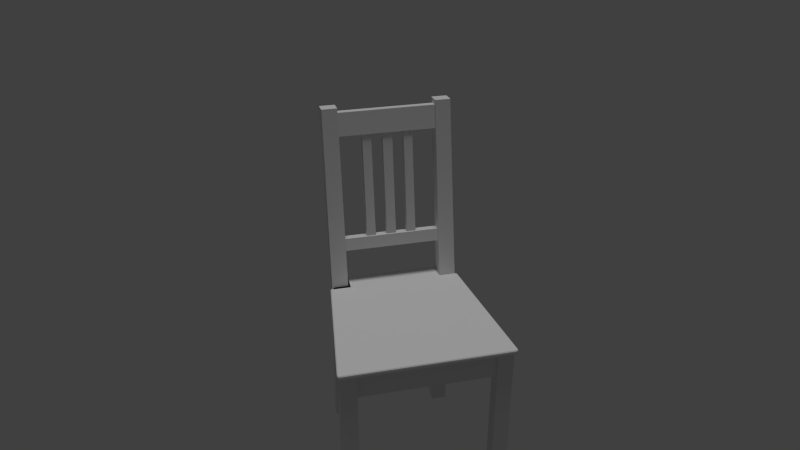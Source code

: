 # Source: stefanChair.blend  (saved by Blender 2.76.0; exported with 4.5.12 LTS)
import bpy
from mathutils import Matrix  # noqa: F401  (used for matrix-valued properties, if any)

bpy.ops.wm.read_factory_settings(use_empty=True)
scene = bpy.context.scene
scene.name = 'Scene'

# ---- collections
col_collection_1 = bpy.data.collections.new('Collection 1'); scene.collection.children.link(col_collection_1)

# ---- world
world_world = bpy.data.worlds.new('World'); scene.world = world_world
world_world.color = (0.05088, 0.05088, 0.05088)
world_world.use_sun_shadow = False
world_world.sun_shadow_jitter_overblur = 0.0
world_world.cycles.sampling_method = 'MANUAL'
world_world.cycles.sample_map_resolution = 256

# ---- cameras
cam_camera_001 = bpy.data.cameras.new('Camera.001')
cam_camera_001.clip_end = 100.0
cam_camera_001.lens = 35.0
cam_camera_001.sensor_width = 32.0
cam_camera_001.sensor_height = 18.0
cam_camera_001.display_size = 2.0
cam_camera_001.dof.focus_distance = 0.0
cam_camera_001.dof.aperture_fstop = 128.0
cam_camera_001.dof.aperture_blades = 6

# ---- lights
light_sun = bpy.data.lights.new('Sun', 'SUN')
light_sun.transmission_factor = 0.0
light_sun.angle = 0.1993
light_sun.energy = 1.0
light_sun.shadow_buffer_clip_start = 0.5
light_sun.shadow_soft_size = 0.1
light_sun.shadow_cascade_max_distance = 1000.0
light_sun.cycles.use_multiple_importance_sampling = False

# ---- meshes
me_cube_001 = bpy.data.meshes.new('Cube.001')
me_cube_001.from_pydata([(-0.2452, 1.1, -0.1126), (0.1048, 1.1, -0.1126), (0.1548, 1.45, -4.113), (0.5048, 1.1, -4.113), (0.1548, 1.1, -4.113), (0.05477, 1.1, -0.7126), (0.05477, 1.1, -0.1126), (-0.1452, 1.1, -0.7126), (-0.1452, 1.1, -0.1126), (-0.2452, 1.4, -0.1126), (-0.1852, 1.4, -0.7126), (-0.2452, 1.2, -0.1126), (-0.1852, 1.2, -0.7126), (-3.045, 1.5, -0.1126), (-3.395, 1.5, -0.1126), (-3.045, 1.85, -0.1126), (-3.045, 1.85, -4.113), (-3.395, 1.5, -4.113), (-3.045, 1.5, -4.113), (-3.345, 1.5, -0.7126), (-3.345, 1.5, -0.1126), (-3.145, 1.5, -0.7126), (-3.145, 1.5, -0.1126), (-3.045, 1.8, -0.1126), (-3.045, 1.8, -0.7126), (-3.045, 1.6, -0.1126), (-3.045, 1.6, -0.7126), (0.4464, 1.1, 4.122), (0.7934, 1.1, 4.077), (0.04344, 0.57, 1.099), (0.201, 0.57, 1.071), (0.04344, 0.37, 1.099), (0.201, 0.37, 1.071), (0.4234, 0.57, 3.463), (0.581, 0.57, 3.436), (0.4234, 0.37, 3.463), (0.581, 0.37, 3.436), (0.04344, 0.108, 1.099), (0.201, 0.108, 1.071), (0.4234, 0.108, 3.463), (0.581, 0.108, 3.436), (-0.2452, -1.1, -0.1126), (0.1048, -1.1, -0.1126), (0.1548, -1.45, -4.113), (0.5048, -1.1, -4.113), (0.1548, -1.1, -4.113), (0.05477, -1.1, -0.7126), (0.05477, -1.1, -0.1126), (-0.1452, -1.1, -0.7126), (-0.1452, -1.1, -0.1126), (-0.2452, -1.4, -0.1126), (-0.1852, -1.4, -0.7126), (-0.2452, -1.2, -0.1126), (-0.1852, -1.2, -0.7126), (-3.045, -1.5, -0.1126), (-3.395, -1.5, -0.1126), (-3.045, -1.85, -0.1126), (-3.045, -1.85, -4.113), (-3.395, -1.5, -4.113), (-3.045, -1.5, -4.113), (-3.345, -1.5, -0.7126), (-3.345, -1.5, -0.1126), (-3.145, -1.5, -0.7126), (-3.145, -1.5, -0.1126), (-3.045, -1.8, -0.1126), (-3.045, -1.8, -0.7126), (-3.045, -1.6, -0.1126), (-3.045, -1.6, -0.7126), (0.4464, -1.1, 4.122), (0.7934, -1.1, 4.077), (0.04344, -0.57, 1.099), (0.201, -0.57, 1.071), (0.04344, -0.37, 1.099), (0.201, -0.37, 1.071), (0.4234, -0.57, 3.463), (0.581, -0.57, 3.436), (0.4234, -0.37, 3.463), (0.581, -0.37, 3.436), (0.04344, -0.108, 1.099), (0.201, -0.108, 1.071), (0.4234, -0.108, 3.463), (0.581, -0.108, 3.436), (-3.371, 1.913, -0.1126), (-3.47, 1.825, -0.1126), (-3.413, 1.916, -0.1126), (-3.451, 1.903, -0.1126), (-3.468, 1.867, -0.1126), (-3.47, -1.825, -0.1126), (-3.371, -1.913, -0.1126), (-3.468, -1.867, -0.1126), (-3.451, -1.903, -0.1126), (-3.413, -1.916, -0.1126), (-0.2948, 1.531, -0.1126), (-0.2477, 1.503, -0.1126), (-0.2673, 1.525, -0.1126), (0.1798, 1.05, -0.1126), (0.1298, 1.1, -0.1126), (0.1773, 1.078, -0.1126), (0.1575, 1.097, -0.1126), (-0.2948, -1.531, -0.1126), (-0.2452, -1.475, -0.1126), (-0.2673, -1.525, -0.1126), (-0.2477, -1.503, -0.1126), (0.1298, -1.1, -0.1126), (0.1798, -1.05, -0.1126), (0.1575, -1.097, -0.1126), (0.1773, -1.078, -0.1126), (0.07957, 1.45, -0.1118), (0.1048, 1.425, -0.1126), (0.09957, 1.445, -0.1124), (-0.2452, 1.425, -0.1126), (-0.2452, 1.475, -0.1126), (-0.2427, 1.45, -0.1375), (-0.2452, 1.45, -0.1126), (0.4796, 1.45, -4.113), (0.5048, 1.425, -4.113), (0.4996, 1.445, -4.113), (-3.37, 1.85, -0.1126), (-3.395, 1.825, -0.1126), (-3.39, 1.845, -0.1126), (-3.395, 1.825, -4.113), (-3.37, 1.85, -4.113), (-3.39, 1.845, -4.113), (0.7934, 1.425, 4.077), (0.7686, 1.45, 4.08), (0.7883, 1.445, 4.077), (0.4712, 1.45, 4.119), (0.4464, 1.425, 4.122), (0.4515, 1.445, 4.122), (0.07957, -1.45, -0.1118), (0.1048, -1.425, -0.1126), (0.09957, -1.445, -0.1124), (-0.2452, -1.425, -0.1126), (-0.2427, -1.45, -0.1375), (-0.2452, -1.45, -0.1126), (0.5048, -1.425, -4.113), (0.4796, -1.45, -4.113), (0.4996, -1.445, -4.113), (-3.395, -1.825, -0.1126), (-3.37, -1.85, -0.1126), (-3.39, -1.845, -0.1126), (-3.37, -1.85, -4.113), (-3.395, -1.825, -4.113), (-3.39, -1.845, -4.113), (0.7686, -1.45, 4.08), (0.7934, -1.425, 4.077), (0.7883, -1.445, 4.077), (0.4464, -1.425, 4.122), (0.4712, -1.45, 4.119), (0.4515, -1.445, 4.122), (0.6031, 1.1, 3.432), (0.6147, 1.1, 3.44), (0.6113, 1.1, 3.432), (0.3981, 1.1, 3.478), (0.4062, 1.1, 3.466), (0.3987, 1.1, 3.47), (0.7059, 1.1, 3.957), (0.6978, 1.1, 3.968), (0.7052, 1.1, 3.965), (0.5008, 1.1, 4.003), (0.4892, 1.1, 3.995), (0.4926, 1.1, 4.003), (0.6147, -1.1, 3.44), (0.6031, -1.1, 3.432), (0.6113, -1.1, 3.432), (0.4062, -1.1, 3.466), (0.3981, -1.1, 3.478), (0.3987, -1.1, 3.47), (0.6978, -1.1, 3.968), (0.7059, -1.1, 3.957), (0.7052, -1.1, 3.965), (0.4892, -1.1, 3.995), (0.5008, -1.1, 4.003), (0.4926, -1.1, 4.003), (-0.2952, 1.05, -0.01258), (-0.2452, 1.1, -0.06258), (-0.2677, 1.077, -0.01552), (-0.2482, 1.097, -0.03508), (-0.2952, -1.05, -0.01258), (-0.2452, -1.1, -0.06258), (-0.2677, -1.077, -0.01552), (-0.2482, -1.097, -0.03508), (-3.42, 1.824, -0.01258), (-3.47, 1.825, -0.06258), (-3.448, 1.824, -0.01552), (-3.467, 1.825, -0.03508), (-3.376, 1.863, -0.01258), (-3.371, 1.913, -0.06258), (-3.373, 1.89, -0.01552), (-3.371, 1.91, -0.03508), (-3.419, 1.854, -0.01258), (-3.468, 1.867, -0.06258), (-3.446, 1.861, -0.01552), (-3.465, 1.866, -0.03508), (-3.415, 1.862, -0.01258), (-3.451, 1.903, -0.06258), (-3.435, 1.885, -0.01552), (-3.449, 1.901, -0.03508), (-3.407, 1.865, -0.01258), (-3.413, 1.916, -0.06258), (-3.41, 1.893, -0.01552), (-3.412, 1.913, -0.03508), (-3.376, -1.863, -0.01258), (-3.371, -1.913, -0.06258), (-3.373, -1.89, -0.01552), (-3.371, -1.91, -0.03508), (-3.42, -1.824, -0.01258), (-3.47, -1.825, -0.06258), (-3.448, -1.824, -0.01552), (-3.467, -1.825, -0.03508), (-3.407, -1.865, -0.01258), (-3.413, -1.916, -0.06258), (-3.41, -1.893, -0.01552), (-3.412, -1.913, -0.03508), (-3.415, -1.862, -0.01258), (-3.451, -1.903, -0.06258), (-3.435, -1.885, -0.01552), (-3.449, -1.901, -0.03508), (-3.419, -1.854, -0.01258), (-3.468, -1.867, -0.06258), (-3.446, -1.861, -0.01552), (-3.465, -1.866, -0.03508), (-0.3032, 1.482, -0.01258), (-0.2948, 1.531, -0.06258), (-0.2986, 1.509, -0.01552), (-0.2953, 1.528, -0.03508), (-0.2952, 1.473, -0.01258), (-0.2452, 1.475, -0.06258), (-0.2677, 1.474, -0.01552), (-0.2482, 1.475, -0.03508), (-0.2939, 1.48, -0.01258), (-0.2673, 1.525, -0.06258), (-0.2793, 1.505, -0.01552), (-0.2689, 1.523, -0.03508), (-0.2961, 1.482, -0.01258), (-0.2477, 1.503, -0.06258), (-0.2695, 1.494, -0.01552), (-0.2506, 1.502, -0.03508), (0.1275, 1.05, -0.01258), (0.1298, 1.1, -0.06258), (0.1288, 1.077, -0.01552), (0.1296, 1.097, -0.03508), (0.1298, 1.048, -0.01258), (0.1798, 1.05, -0.06258), (0.1573, 1.049, -0.01552), (0.1768, 1.05, -0.03508), (0.135, 1.049, -0.01258), (0.1575, 1.097, -0.06258), (0.1474, 1.076, -0.01552), (0.1562, 1.095, -0.03508), (0.1291, 1.055, -0.01258), (0.1773, 1.078, -0.06258), (0.1556, 1.068, -0.01552), (0.1744, 1.076, -0.03508), (-0.2952, -1.473, -0.01258), (-0.2452, -1.475, -0.06258), (-0.2677, -1.474, -0.01552), (-0.2482, -1.475, -0.03508), (-0.3032, -1.482, -0.01258), (-0.2948, -1.531, -0.06258), (-0.2986, -1.509, -0.01552), (-0.2953, -1.528, -0.03508), (-0.2961, -1.482, -0.01258), (-0.2477, -1.503, -0.06258), (-0.2695, -1.494, -0.01552), (-0.2506, -1.502, -0.03508), (-0.2939, -1.48, -0.01258), (-0.2673, -1.525, -0.06258), (-0.2793, -1.505, -0.01552), (-0.2689, -1.523, -0.03508), (0.1298, -1.048, -0.01258), (0.1798, -1.05, -0.06258), (0.1573, -1.049, -0.01552), (0.1768, -1.05, -0.03508), (0.1275, -1.05, -0.01258), (0.1298, -1.1, -0.06258), (0.1288, -1.077, -0.01552), (0.1296, -1.097, -0.03508), (0.1291, -1.055, -0.01258), (0.1773, -1.078, -0.06258), (0.1556, -1.068, -0.01552), (0.1744, -1.076, -0.03508), (0.135, -1.049, -0.01258), (0.1575, -1.097, -0.06258), (0.1474, -1.076, -0.01552), (0.1562, -1.095, -0.03508), (0.1712, 1.1, 0.7746), (0.1828, 1.1, 0.7827), (0.1794, 1.1, 0.7752), (-0.03354, 1.1, 0.823), (-0.02545, 1.1, 0.8113), (-0.03289, 1.1, 0.8148), (0.2314, 1.1, 1.058), (0.2233, 1.1, 1.07), (0.2308, 1.1, 1.067), (0.02665, 1.1, 1.107), (0.01508, 1.1, 1.099), (0.01849, 1.1, 1.106), (0.1828, -1.1, 0.7827), (0.1712, -1.1, 0.7746), (0.1794, -1.1, 0.7752), (-0.02545, -1.1, 0.8113), (-0.03354, -1.1, 0.823), (-0.03289, -1.1, 0.8148), (0.2233, -1.1, 1.07), (0.2314, -1.1, 1.058), (0.2308, -1.1, 1.067), (0.01508, -1.1, 1.099), (0.02665, -1.1, 1.107), (0.01849, -1.1, 1.106)], [(1, 6), (14, 20), (15, 23), (42, 47), (55, 61), (56, 64), (110, 9), (132, 50)], [(292, 294, 306, 305), (41, 42, 44, 45), (48, 46, 47, 49), (100, 255, 263, 102), (308, 304, 293, 295), (9, 11, 12, 10), (23, 24, 26, 25), (107, 111, 126, 124), (64, 65, 51, 50), (23, 9, 10, 24), (123, 127, 27, 28), (117, 118, 13), (259, 203, 88, 99), (55, 54, 59, 58), (121, 18, 120), (61, 60, 62, 63), (302, 301, 298), (136, 45, 135), (104, 95, 243, 271), (118, 120, 17, 14), (52, 66, 64, 50), (211, 91, 88, 203), (115, 4, 114), (169, 162, 151, 156), (104, 271, 279, 106), (46, 5, 6, 47), (119, 122, 120, 118), (250, 174, 226), (3, 1, 0, 4), (42, 69, 145, 130), (1, 108, 123, 28), (140, 143, 141, 139), (290, 287, 289), (61, 63, 22, 20), (108, 1, 3, 115), (47, 6, 8, 49), (164, 163, 150, 152), (158, 157, 168, 170), (302, 307, 296, 289), (161, 160, 171, 173), (163, 165, 154, 150), (73, 72, 76, 77), (32, 30, 34, 36), (79, 81, 80, 78), (35, 31, 32, 36), (29, 31, 35, 33), (305, 298, 287, 292), (54, 138, 139), (162, 164, 152, 151), (206, 208, 220, 218), (294, 293, 304, 306), (299, 301, 290, 286), (24, 10, 12, 26), (2, 112, 107, 114), (25, 26, 12, 11), (50, 51, 53, 52), (142, 59, 141), (144, 145, 147), (145, 69, 68, 147), (21, 19, 20, 22), (117, 15, 16, 121), (57, 56, 139, 141), (54, 56, 57, 59), (206, 178, 222, 182), (191, 86, 83, 183), (64, 66, 67, 65), (0, 1, 28, 27), (130, 135, 44, 42), (71, 70, 72, 73), (291, 290, 301, 303), (209, 208, 184, 185), (73, 77, 75, 71), (38, 37, 39, 40), (71, 75, 74, 70), (305, 298, 302), (70, 74, 76, 72), (166, 171, 160, 153), (40, 81, 79, 38), (39, 37, 78, 80), (195, 85, 86, 191), (187, 82, 84, 199), (183, 83, 87, 207), (223, 92, 82, 187), (94, 231, 235, 93), (215, 90, 91, 211), (199, 84, 85, 195), (295, 297, 309, 308), (102, 263, 267, 101), (101, 267, 259, 99), (106, 279, 283, 105), (97, 251, 243, 95), (34, 33, 35, 36), (98, 247, 251, 97), (105, 283, 275, 103), (93, 235, 227, 111), (207, 209, 185, 183), (96, 239, 247, 98), (219, 89, 90, 215), (110, 113, 112), (113, 111, 112), (134, 132, 133), (131, 137, 135, 130), (129, 136, 137, 131), (49, 8, 7, 48), (117, 121, 122, 119), (132, 134, 149, 147), (128, 126, 111), (247, 239, 241, 249), (146, 144, 129, 131), (0, 95, 104, 41), (244, 272, 273, 245), (62, 60, 19, 21), (138, 142, 143, 140), (65, 67, 53, 51), (193, 185, 184, 192), (123, 108, 109, 125), (48, 7, 5, 46), (110, 0, 27, 127), (63, 62, 21, 22), (60, 61, 20, 19), (156, 158, 170, 169), (30, 32, 31, 29), (159, 161, 173, 172), (132, 147, 68, 41), (153, 155, 167, 166), (155, 154, 165, 167), (186, 188, 200, 198), (208, 209, 221, 220), (189, 187, 199, 201), (176, 177, 229, 228), (200, 201, 197, 196), (215, 211, 213, 217), (218, 220, 216, 214), (220, 221, 217, 216), (260, 258, 202, 204), (212, 204, 202, 210), (41, 68, 69, 42), (209, 207, 219, 221), (107, 109, 116, 114), (188, 189, 201, 200), (191, 183, 185, 193), (196, 192, 190, 194), (197, 193, 192, 196), (221, 219, 215, 217), (216, 212, 210, 214), (41, 87, 83, 0), (201, 199, 195, 197), (192, 184, 182, 190), (213, 205, 204, 212), (30, 29, 33, 34), (223, 187, 189, 225), (231, 223, 225, 233), (261, 260, 204, 205), (264, 256, 254, 262), (110, 127, 128, 113), (145, 146, 131, 130), (234, 232, 230), (239, 1, 0, 175), (133, 41, 45, 43), (274, 276, 284, 282), (260, 261, 269, 268), (263, 255, 257, 265), (248, 240, 238, 246), (23, 25, 11, 9), (277, 275, 283, 285), (250, 248, 246), (198, 200, 196, 194), (242, 270, 272, 244), (280, 272, 270, 278), (276, 277, 285, 284), (279, 271, 273, 281), (226, 228, 236, 234), (228, 229, 237, 236), (229, 227, 235, 237), (266, 264, 262), (236, 237, 233, 232), (237, 235, 231, 233), (232, 224, 222, 230), (233, 225, 224, 232), (261, 259, 267, 269), (242, 244, 252, 250), (281, 273, 272, 280), (208, 206, 182, 184), (282, 280, 278), (252, 253, 249, 248), (253, 251, 247, 249), (217, 213, 212, 216), (244, 245, 253, 252), (245, 243, 251, 253), (269, 267, 263, 265), (109, 108, 115, 116), (259, 261, 205, 203), (226, 176, 228), (180, 256, 257, 181), (275, 277, 181, 179), (53, 67, 66, 52), (176, 238, 240), (211, 203, 205, 213), (195, 191, 193, 197), (181, 257, 255, 179), (177, 241, 239, 175), (176, 240, 241, 177), (180, 274, 178), (177, 175, 227, 229), (277, 276, 180, 181), (180, 254, 256), (243, 245, 273, 271), (225, 189, 188, 224), (224, 188, 186, 222), (75, 77, 76, 74), (298, 300, 288, 287), (14, 17, 18, 13), (300, 299, 286, 288), (297, 296, 307, 309), (6, 5, 7, 8), (207, 87, 89, 219), (289, 291, 303, 302), (292, 293, 296), (110, 227, 175), (255, 132, 179), (129, 100, 133), (92, 223, 231, 94), (100, 134, 133), (100, 148, 149), (133, 43, 136, 129), (148, 100, 129, 144), (112, 111, 107), (13, 15, 117), (117, 119, 118), (118, 14, 13), (124, 126, 127), (128, 127, 126), (13, 18, 16, 15), (123, 125, 124), (124, 127, 123), (17, 120, 18), (122, 121, 120), (16, 18, 121), (298, 305, 302), (304, 308, 307), (307, 302, 305), (301, 299, 298), (305, 304, 307), (44, 135, 45), (137, 136, 135), (43, 45, 136), (2, 114, 4), (116, 115, 114), (3, 4, 115), (285, 283, 279, 281), (110, 112, 0), (174, 250, 238), (250, 230, 242), (234, 230, 226), (242, 178, 270), (186, 182, 222), (282, 278, 274), (198, 190, 186), (178, 258, 254), (194, 190, 198), (266, 254, 258), (190, 182, 186), (258, 178, 202), (258, 260, 268, 266), (202, 218, 210), (210, 218, 214), (218, 202, 206), (202, 178, 206), (254, 266, 262), (278, 178, 274), (270, 178, 278), (178, 242, 222), (242, 230, 222), (250, 226, 230), (246, 238, 250), (295, 296, 293), (292, 287, 289), (286, 290, 287), (289, 296, 292), (293, 292, 296), (139, 56, 54), (54, 55, 138), (138, 140, 139), (57, 141, 59), (143, 142, 141), (58, 59, 142), (138, 55, 58, 142), (149, 148, 147), (144, 146, 145), (147, 148, 144), (103, 275, 42), (284, 285, 281, 280), (132, 41, 133), (112, 2, 4, 0), (299, 301, 298), (303, 301, 302), (307, 308, 309), (308, 304, 307), (306, 304, 305), (298, 299, 300), (301, 302, 298), (307, 304, 305), (305, 302, 307), (113, 128, 111), (236, 232, 234), (252, 248, 250), (268, 264, 266), (284, 280, 282), (174, 176, 226), (174, 238, 176), (276, 274, 180), (178, 254, 180), (179, 41, 42, 275), (96, 1, 239), (296, 292, 289), (291, 289, 290), (286, 287, 288), (287, 292, 289), (294, 292, 293), (295, 296, 297), (289, 290, 287), (286, 287, 290), (293, 295, 296), (100, 99, 133), (101, 99, 102), (88, 41, 99), (90, 89, 91), (87, 91, 89), (86, 82, 83), (84, 86, 85), (92, 0, 82), (93, 111, 94), (110, 92, 112), (111, 92, 94), (82, 86, 84), (268, 269, 265, 264), (91, 87, 88), (102, 99, 100), (41, 104, 42), (133, 99, 132), (87, 41, 88), (111, 112, 92), (0, 92, 110), (96, 95, 1), (97, 95, 98), (265, 257, 256, 264), (105, 103, 106), (42, 104, 103), (99, 41, 132), (0, 83, 82), (98, 95, 96), (106, 103, 104), (95, 0, 1), (227, 110, 111), (110, 175, 0), (41, 179, 132), (100, 132, 255), (249, 241, 240, 248), (125, 109, 107, 124), (134, 100, 149), (172, 168, 157, 159)])
me_cube_001.use_remesh_preserve_volume = False
me_cube_001.use_remesh_preserve_attributes = False
me_cube_001.use_mirror_vertex_groups = False
me_cube_001.update()

# ---- objects
ob_sun = bpy.data.objects.new('Sun', light_sun)
ob_camera = bpy.data.objects.new('Camera', cam_camera_001)
ob_cube = bpy.data.objects.new('Cube', me_cube_001)

# ---- transforms, parenting, visibility, modifiers, constraints
ob_sun.location = (-9.926, -2.406, 9.458)
ob_sun.lineart.crease_threshold = 0.0
ob_camera.location = (-17.18, 3.876, 11.05)
ob_camera.rotation_euler = (1.067, 1.795e-05, 4.48)
ob_camera.lineart.crease_threshold = 0.0
ob_cube.location = (0.0, 0.0, 0.0)
ob_cube.lineart.crease_threshold = 0.0

# ---- collection membership
col_collection_1.objects.link(ob_sun)
col_collection_1.objects.link(ob_camera)
col_collection_1.objects.link(ob_cube)

# ---- scene / render settings (as saved in the file)
scene.camera = ob_camera
scene.frame_start = 1; scene.frame_end = 250; scene.frame_set(1)
scene.render.engine = 'BLENDER_EEVEE_NEXT'
scene.render.resolution_percentage = 50
scene.render.dither_intensity = 0.0
scene.cycles.use_denoising = False
scene.cycles.samples = 10
scene.cycles.sampling_pattern = 'TABULATED_SOBOL'
scene.cycles.light_sampling_threshold = 0.0
scene.cycles.use_adaptive_sampling = False
scene.cycles.use_light_tree = False
scene.cycles.blur_glossy = 0.0
scene.cycles.pixel_filter_type = 'GAUSSIAN'
scene.cycles.sample_clamp_indirect = 0.0
scene.view_settings.view_transform = 'Standard'
bpy.context.view_layer.update()
